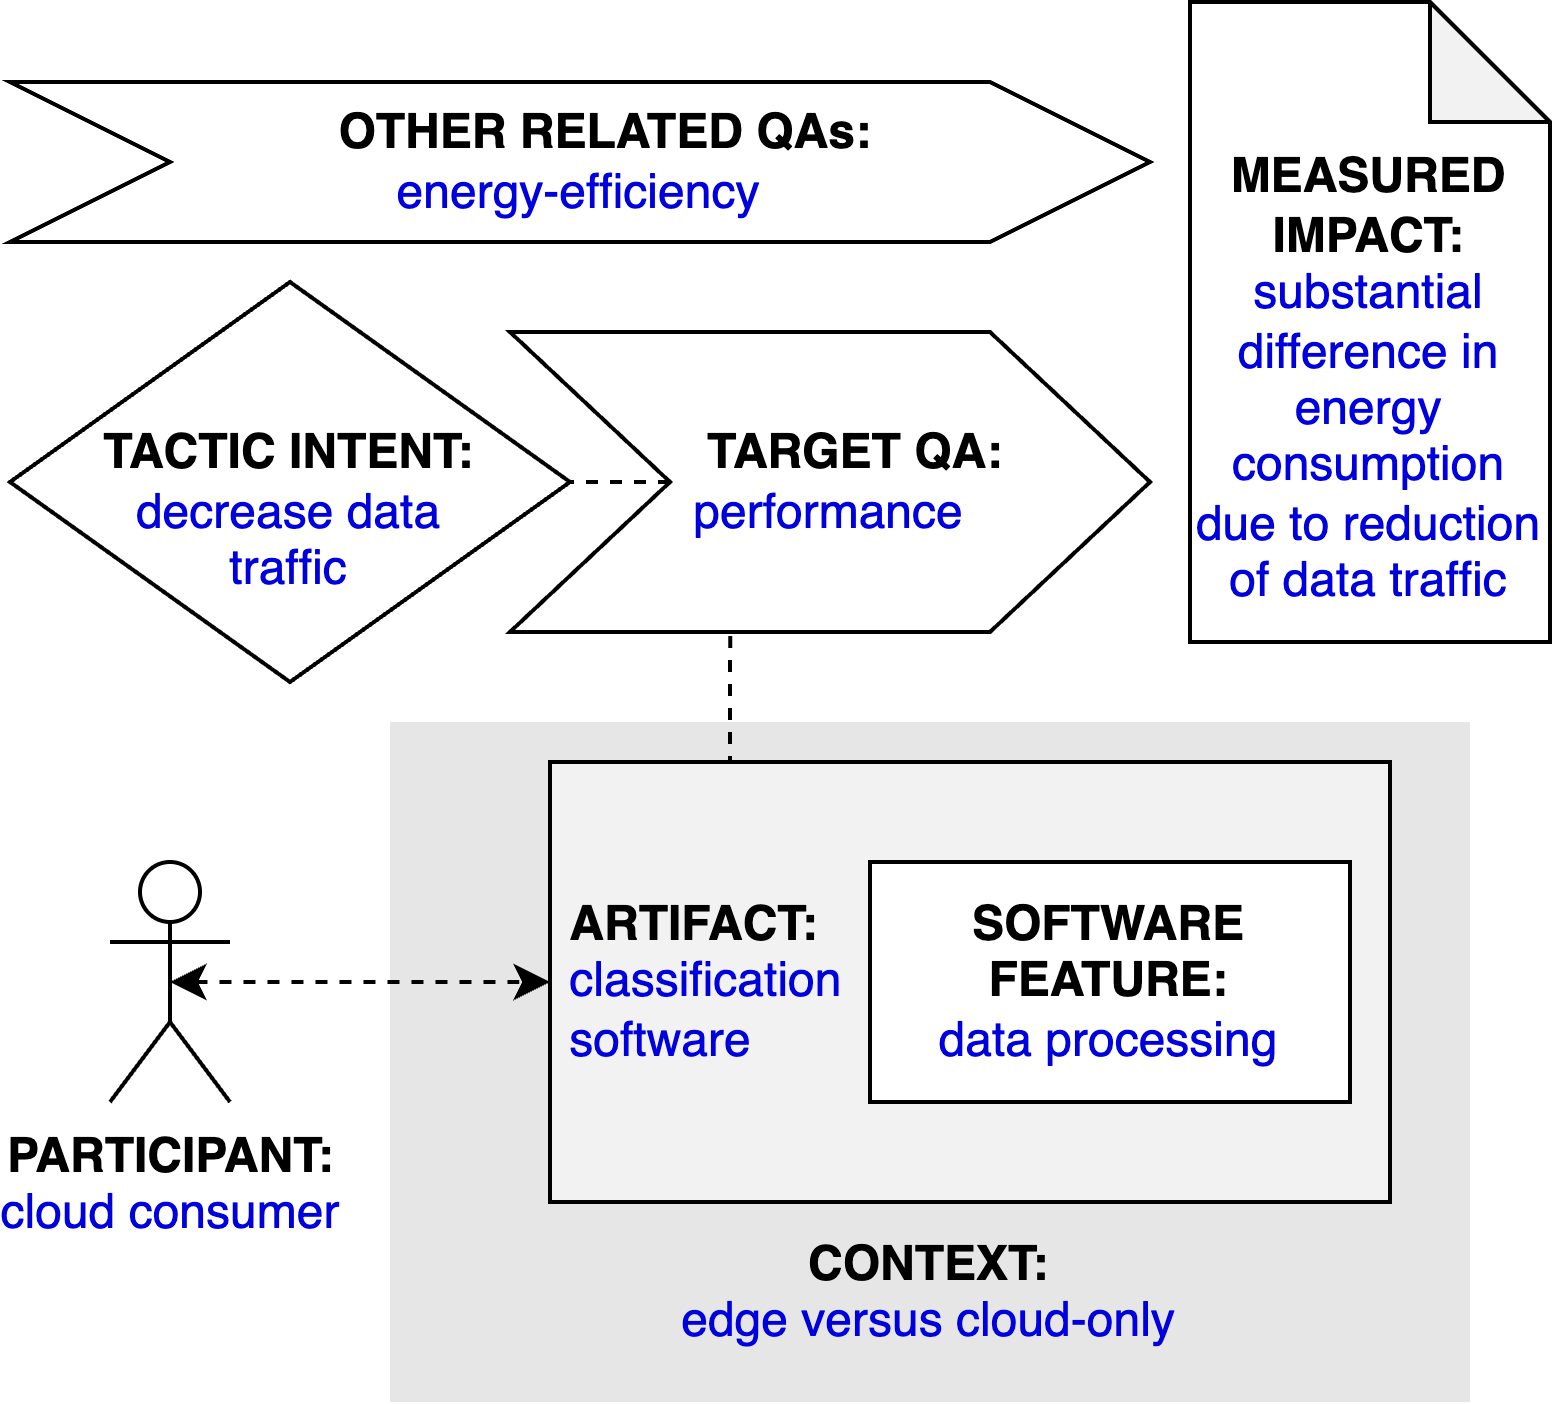

The diagram above was exported from draw.io. Its source (the exported page's mxGraphModel, read from the mxfile embedded in the PNG):
<mxGraphModel dx="2066" dy="1129" grid="1" gridSize="10" guides="1" tooltips="1" connect="1" arrows="1" fold="1" page="1" pageScale="1" pageWidth="827" pageHeight="1169" math="0" shadow="0">
  <root>
    <mxCell id="0" />
    <mxCell id="1" parent="0" />
    <mxCell id="qT-0_r0VVRt_dCbUm55m-2" value="&lt;b&gt;PARTICIPANT:&lt;/b&gt;&lt;br&gt;&lt;font color=&quot;#0000de&quot;&gt;cloud consumer&lt;/font&gt;" style="shape=umlActor;verticalLabelPosition=bottom;verticalAlign=top;html=1;outlineConnect=0;" parent="1" vertex="1">
      <mxGeometry x="185" y="225" width="30" height="60" as="geometry" />
    </mxCell>
    <mxCell id="qT-0_r0VVRt_dCbUm55m-3" value="&lt;br&gt;&lt;br&gt;&lt;br&gt;&lt;br&gt;&lt;br&gt;&lt;br&gt;&lt;br&gt;&lt;br&gt;&lt;b&gt;&lt;font color=&quot;#000000&quot;&gt;CONTEXT:&lt;/font&gt;&lt;/b&gt;&lt;br&gt;edge versus cloud-only" style="rounded=0;whiteSpace=wrap;html=1;fontColor=#0000DE;fillColor=#E6E6E6;strokeColor=none;" parent="1" vertex="1">
      <mxGeometry x="255" y="190" width="270" height="170" as="geometry" />
    </mxCell>
    <mxCell id="0PLh7_-vrQbvHsDU2Hkp-3" style="edgeStyle=orthogonalEdgeStyle;rounded=0;orthogonalLoop=1;jettySize=auto;html=1;exitX=0.25;exitY=0;exitDx=0;exitDy=0;entryX=0.344;entryY=0.988;entryDx=0;entryDy=0;entryPerimeter=0;endArrow=none;endFill=0;dashed=1;" parent="1" source="qT-0_r0VVRt_dCbUm55m-4" target="qT-0_r0VVRt_dCbUm55m-9" edge="1">
      <mxGeometry relative="1" as="geometry" />
    </mxCell>
    <mxCell id="qT-0_r0VVRt_dCbUm55m-4" value="&lt;b&gt;&lt;font color=&quot;#000000&quot;&gt;&amp;nbsp;ARTIFACT:&lt;/font&gt;&lt;/b&gt;&lt;br&gt;&amp;nbsp;classification&lt;br&gt;&amp;nbsp;software" style="rounded=0;whiteSpace=wrap;html=1;fontColor=#0000DE;fillColor=#F2F2F2;align=left;" parent="1" vertex="1">
      <mxGeometry x="295" y="200" width="210" height="110" as="geometry" />
    </mxCell>
    <mxCell id="qT-0_r0VVRt_dCbUm55m-5" style="edgeStyle=orthogonalEdgeStyle;rounded=0;orthogonalLoop=1;jettySize=auto;html=1;exitX=0.5;exitY=0.5;exitDx=0;exitDy=0;exitPerimeter=0;entryX=0;entryY=0.5;entryDx=0;entryDy=0;fontColor=#0000DE;startArrow=classic;startFill=1;dashed=1;" parent="1" source="qT-0_r0VVRt_dCbUm55m-2" target="qT-0_r0VVRt_dCbUm55m-4" edge="1">
      <mxGeometry relative="1" as="geometry" />
    </mxCell>
    <mxCell id="qT-0_r0VVRt_dCbUm55m-7" value="&lt;b&gt;SOFTWARE&lt;br&gt;FEATURE:&lt;/b&gt;&lt;br&gt;&lt;font color=&quot;#0000de&quot;&gt;data processing&lt;/font&gt;" style="rounded=0;whiteSpace=wrap;html=1;fontColor=#000000;fillColor=#FFFFFF;" parent="1" vertex="1">
      <mxGeometry x="375" y="225" width="120" height="60" as="geometry" />
    </mxCell>
    <mxCell id="qT-0_r0VVRt_dCbUm55m-8" value="&lt;b&gt;&lt;font color=&quot;#000000&quot;&gt;&lt;br&gt;TACTIC INTENT:&lt;/font&gt;&lt;/b&gt;&lt;br&gt;decrease data&lt;br&gt;traffic" style="rhombus;whiteSpace=wrap;html=1;fontColor=#0000DE;fillColor=#FFFFFF;" parent="1" vertex="1">
      <mxGeometry x="160" y="80" width="140" height="100" as="geometry" />
    </mxCell>
    <mxCell id="0PLh7_-vrQbvHsDU2Hkp-4" style="edgeStyle=orthogonalEdgeStyle;rounded=0;orthogonalLoop=1;jettySize=auto;html=1;exitX=0;exitY=0.5;exitDx=0;exitDy=0;entryX=1;entryY=0.5;entryDx=0;entryDy=0;dashed=1;endArrow=none;endFill=0;" parent="1" source="qT-0_r0VVRt_dCbUm55m-9" target="qT-0_r0VVRt_dCbUm55m-8" edge="1">
      <mxGeometry relative="1" as="geometry" />
    </mxCell>
    <mxCell id="qT-0_r0VVRt_dCbUm55m-9" value="&lt;b&gt;&amp;nbsp; &amp;nbsp; TARGET QA:&lt;/b&gt;&lt;br&gt;&lt;font color=&quot;#0000de&quot;&gt;performance&lt;/font&gt;" style="shape=step;perimeter=stepPerimeter;whiteSpace=wrap;html=1;fixedSize=1;fontColor=#000000;fillColor=#FFFFFF;size=40;" parent="1" vertex="1">
      <mxGeometry x="285" y="92.5" width="160" height="75" as="geometry" />
    </mxCell>
    <mxCell id="0PLh7_-vrQbvHsDU2Hkp-1" value="&lt;b&gt;&amp;nbsp; &amp;nbsp; OTHER RELATED QAs:&lt;/b&gt;&lt;br&gt;&lt;font color=&quot;#0000de&quot;&gt;energy-efficiency&lt;/font&gt;" style="shape=step;perimeter=stepPerimeter;whiteSpace=wrap;html=1;fixedSize=1;fontColor=#000000;fillColor=#FFFFFF;size=40;" parent="1" vertex="1">
      <mxGeometry x="160" y="30" width="285" height="40" as="geometry" />
    </mxCell>
    <mxCell id="0PLh7_-vrQbvHsDU2Hkp-2" value="&lt;b&gt;&lt;br&gt;&lt;br&gt;MEASURED&lt;/b&gt;&lt;br&gt;&lt;b&gt;IMPACT:&lt;br&gt;&lt;/b&gt;&lt;font color=&quot;#0000de&quot;&gt;substantial&lt;br&gt;difference in&lt;br&gt;energy consumption&lt;br&gt;due to reduction of data traffic&lt;/font&gt;" style="shape=note;whiteSpace=wrap;html=1;backgroundOutline=1;darkOpacity=0.05;" parent="1" vertex="1">
      <mxGeometry x="455" y="10" width="90" height="160" as="geometry" />
    </mxCell>
  </root>
</mxGraphModel>